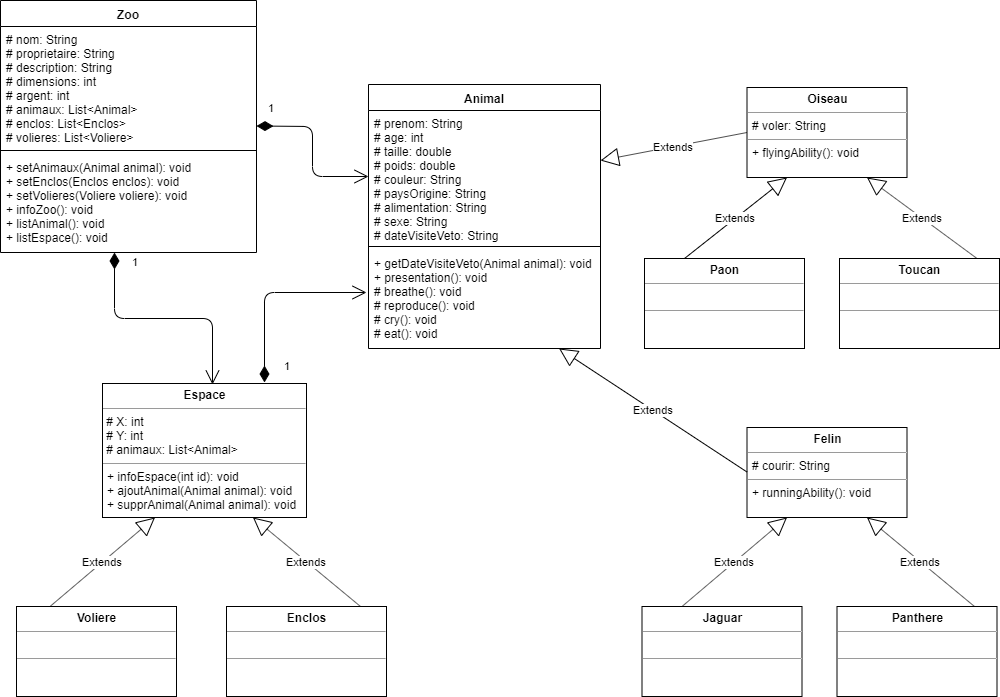

The diagram above was exported from draw.io. Its source (the exported page's mxGraphModel, read from the mxfile embedded in the PNG):
<mxGraphModel dx="1464" dy="748" grid="1" gridSize="10" guides="1" tooltips="1" connect="1" arrows="1" fold="1" page="1" pageScale="1" pageWidth="1100" pageHeight="850" background="#ffffff" math="0" shadow="0">
  <root>
    <mxCell id="0" />
    <mxCell id="1" parent="0" />
    <mxCell id="ldR6T5vxG5aVNDeBhTG2-125" value="&lt;p style=&quot;margin: 0px ; margin-top: 4px ; text-align: center&quot;&gt;&lt;b&gt;Felin&lt;/b&gt;&lt;/p&gt;&lt;hr size=&quot;1&quot;&gt;&lt;p style=&quot;margin: 0px ; margin-left: 4px&quot;&gt;# courir: String&lt;/p&gt;&lt;hr size=&quot;1&quot;&gt;&lt;p style=&quot;margin: 0px ; margin-left: 4px&quot;&gt;+ runningAbility(): void&lt;/p&gt;" style="verticalAlign=top;align=left;overflow=fill;fontSize=12;fontFamily=Helvetica;html=1;" parent="1" vertex="1">
      <mxGeometry x="830.5" y="504" width="160" height="90" as="geometry" />
    </mxCell>
    <mxCell id="ldR6T5vxG5aVNDeBhTG2-126" value="&lt;p style=&quot;margin: 4px 0px 0px&quot; align=&quot;center&quot;&gt;&lt;b&gt;Jaguar&lt;/b&gt;&lt;/p&gt;&lt;hr size=&quot;1&quot;&gt;&lt;p style=&quot;margin: 0px ; margin-left: 4px&quot;&gt;&lt;br&gt;&lt;/p&gt;&lt;hr size=&quot;1&quot;&gt;&lt;p style=&quot;margin: 0px ; margin-left: 4px&quot;&gt;&lt;br&gt;&lt;/p&gt;" style="verticalAlign=top;align=center;overflow=fill;fontSize=12;fontFamily=Helvetica;html=1;" parent="1" vertex="1">
      <mxGeometry x="725.5" y="683" width="160" height="90" as="geometry" />
    </mxCell>
    <mxCell id="ldR6T5vxG5aVNDeBhTG2-127" value="&lt;p style=&quot;margin: 0px ; margin-top: 4px ; text-align: center&quot;&gt;&lt;b&gt;Panthere&lt;/b&gt;&lt;/p&gt;&lt;hr size=&quot;1&quot;&gt;&lt;p style=&quot;margin: 0px ; margin-left: 4px&quot;&gt;&lt;br&gt;&lt;/p&gt;&lt;hr size=&quot;1&quot;&gt;&lt;p style=&quot;margin: 0px ; margin-left: 4px&quot;&gt;&lt;br&gt;&lt;/p&gt;" style="verticalAlign=top;align=left;overflow=fill;fontSize=12;fontFamily=Helvetica;html=1;" parent="1" vertex="1">
      <mxGeometry x="920.5" y="683" width="160" height="90" as="geometry" />
    </mxCell>
    <mxCell id="ldR6T5vxG5aVNDeBhTG2-130" value="Extends" style="endArrow=block;endSize=16;endFill=0;html=1;exitX=0.25;exitY=0;exitDx=0;exitDy=0;entryX=0.25;entryY=1;entryDx=0;entryDy=0;" parent="1" source="ldR6T5vxG5aVNDeBhTG2-126" target="ldR6T5vxG5aVNDeBhTG2-125" edge="1">
      <mxGeometry width="160" relative="1" as="geometry">
        <mxPoint x="626" y="586" as="sourcePoint" />
        <mxPoint x="786" y="586" as="targetPoint" />
      </mxGeometry>
    </mxCell>
    <mxCell id="ldR6T5vxG5aVNDeBhTG2-133" value="Extends" style="endArrow=block;endSize=16;endFill=0;html=1;entryX=0.75;entryY=1;entryDx=0;entryDy=0;" parent="1" target="ldR6T5vxG5aVNDeBhTG2-125" edge="1">
      <mxGeometry width="160" relative="1" as="geometry">
        <mxPoint x="1058" y="683" as="sourcePoint" />
        <mxPoint x="985.5" y="615.5" as="targetPoint" />
      </mxGeometry>
    </mxCell>
    <mxCell id="ldR6T5vxG5aVNDeBhTG2-134" value="&lt;p style=&quot;margin: 0px ; margin-top: 4px ; text-align: center&quot;&gt;&lt;b&gt;Oiseau&lt;/b&gt;&lt;br&gt;&lt;/p&gt;&lt;hr size=&quot;1&quot;&gt;&lt;p style=&quot;margin: 0px ; margin-left: 4px&quot;&gt;# voler: String&lt;/p&gt;&lt;hr size=&quot;1&quot;&gt;&lt;p style=&quot;margin: 0px ; margin-left: 4px&quot;&gt;+ flyingAbility(): void&lt;br&gt;&lt;/p&gt;" style="verticalAlign=top;align=left;overflow=fill;fontSize=12;fontFamily=Helvetica;html=1;" parent="1" vertex="1">
      <mxGeometry x="830.5" y="164" width="160" height="90" as="geometry" />
    </mxCell>
    <mxCell id="ldR6T5vxG5aVNDeBhTG2-135" value="&lt;p style=&quot;margin: 4px 0px 0px&quot; align=&quot;center&quot;&gt;&lt;b&gt;Paon&lt;/b&gt;&lt;/p&gt;&lt;hr size=&quot;1&quot;&gt;&lt;p style=&quot;margin: 0px ; margin-left: 4px&quot;&gt;&lt;br&gt;&lt;/p&gt;&lt;hr size=&quot;1&quot;&gt;&lt;p style=&quot;margin: 0px ; margin-left: 4px&quot;&gt;&lt;br&gt;&lt;/p&gt;" style="verticalAlign=top;align=center;overflow=fill;fontSize=12;fontFamily=Helvetica;html=1;" parent="1" vertex="1">
      <mxGeometry x="728" y="335" width="160" height="90" as="geometry" />
    </mxCell>
    <mxCell id="ldR6T5vxG5aVNDeBhTG2-136" value="&lt;p style=&quot;margin: 0px ; margin-top: 4px ; text-align: center&quot;&gt;&lt;b&gt;Toucan&lt;/b&gt;&lt;/p&gt;&lt;hr size=&quot;1&quot;&gt;&lt;p style=&quot;margin: 0px ; margin-left: 4px&quot;&gt;&lt;br&gt;&lt;/p&gt;&lt;hr size=&quot;1&quot;&gt;&lt;p style=&quot;margin: 0px ; margin-left: 4px&quot;&gt;&lt;br&gt;&lt;/p&gt;" style="verticalAlign=top;align=left;overflow=fill;fontSize=12;fontFamily=Helvetica;html=1;" parent="1" vertex="1">
      <mxGeometry x="923" y="335" width="160" height="90" as="geometry" />
    </mxCell>
    <mxCell id="ldR6T5vxG5aVNDeBhTG2-137" value="Extends" style="endArrow=block;endSize=16;endFill=0;html=1;exitX=0.25;exitY=0;exitDx=0;exitDy=0;entryX=0.25;entryY=1;entryDx=0;entryDy=0;" parent="1" target="ldR6T5vxG5aVNDeBhTG2-134" edge="1">
      <mxGeometry width="160" relative="1" as="geometry">
        <mxPoint x="768" y="335" as="sourcePoint" />
        <mxPoint x="828" y="267.5" as="targetPoint" />
      </mxGeometry>
    </mxCell>
    <mxCell id="ldR6T5vxG5aVNDeBhTG2-138" value="Extends" style="endArrow=block;endSize=16;endFill=0;html=1;entryX=0.75;entryY=1;entryDx=0;entryDy=0;" parent="1" target="ldR6T5vxG5aVNDeBhTG2-134" edge="1">
      <mxGeometry width="160" relative="1" as="geometry">
        <mxPoint x="1060.5" y="335" as="sourcePoint" />
        <mxPoint x="1083" y="267.5" as="targetPoint" />
      </mxGeometry>
    </mxCell>
    <mxCell id="ty5gQ0pMBh0rmYvS4ird-1" value="Animal" style="swimlane;fontStyle=1;align=center;verticalAlign=top;childLayout=stackLayout;horizontal=1;startSize=26;horizontalStack=0;resizeParent=1;resizeParentMax=0;resizeLast=0;collapsible=1;marginBottom=0;" vertex="1" parent="1">
      <mxGeometry x="452" y="161" width="232" height="264" as="geometry" />
    </mxCell>
    <mxCell id="ty5gQ0pMBh0rmYvS4ird-70" value="1" style="endArrow=open;html=1;endSize=12;startArrow=diamondThin;startSize=14;startFill=1;edgeStyle=orthogonalEdgeStyle;align=left;verticalAlign=bottom;entryX=0;entryY=0.5;entryDx=0;entryDy=0;" edge="1" parent="ty5gQ0pMBh0rmYvS4ird-1" target="ty5gQ0pMBh0rmYvS4ird-2">
      <mxGeometry x="-0.8776" y="10" relative="1" as="geometry">
        <mxPoint x="-112" y="41.5" as="sourcePoint" />
        <mxPoint x="48" y="41.5" as="targetPoint" />
        <mxPoint as="offset" />
      </mxGeometry>
    </mxCell>
    <mxCell id="ty5gQ0pMBh0rmYvS4ird-2" value="# prenom: String&#10;# age: int&#10;# taille: double&#10;# poids: double&#10;# couleur: String&#10;# paysOrigine: String&#10;# alimentation: String&#10;# sexe: String&#10;# dateVisiteVeto: String" style="text;strokeColor=none;fillColor=none;align=left;verticalAlign=top;spacingLeft=4;spacingRight=4;overflow=hidden;rotatable=0;points=[[0,0.5],[1,0.5]];portConstraint=eastwest;" vertex="1" parent="ty5gQ0pMBh0rmYvS4ird-1">
      <mxGeometry y="26" width="232" height="132" as="geometry" />
    </mxCell>
    <mxCell id="ty5gQ0pMBh0rmYvS4ird-3" value="" style="line;strokeWidth=1;fillColor=none;align=left;verticalAlign=middle;spacingTop=-1;spacingLeft=3;spacingRight=3;rotatable=0;labelPosition=right;points=[];portConstraint=eastwest;" vertex="1" parent="ty5gQ0pMBh0rmYvS4ird-1">
      <mxGeometry y="158" width="232" height="8" as="geometry" />
    </mxCell>
    <mxCell id="ty5gQ0pMBh0rmYvS4ird-4" value="+ getDateVisiteVeto(Animal animal): void&#10;+ presentation(): void&#10;# breathe(): void&#10;# reproduce(): void&#10;# cry(): void&#10;# eat(): void" style="text;strokeColor=none;fillColor=none;align=left;verticalAlign=top;spacingLeft=4;spacingRight=4;overflow=hidden;rotatable=0;points=[[0,0.5],[1,0.5]];portConstraint=eastwest;" vertex="1" parent="ty5gQ0pMBh0rmYvS4ird-1">
      <mxGeometry y="166" width="232" height="98" as="geometry" />
    </mxCell>
    <mxCell id="ty5gQ0pMBh0rmYvS4ird-19" value="&lt;p style=&quot;margin: 0px ; margin-top: 4px ; text-align: center&quot;&gt;&lt;b&gt;Enclos&lt;/b&gt;&lt;/p&gt;&lt;hr size=&quot;1&quot;&gt;&lt;p style=&quot;margin: 0px ; margin-left: 4px&quot;&gt;&lt;/p&gt;&amp;nbsp;&lt;hr size=&quot;1&quot;&gt;&lt;p style=&quot;margin: 0px ; margin-left: 4px&quot;&gt;&lt;br&gt;&lt;/p&gt;" style="verticalAlign=top;align=left;overflow=fill;fontSize=12;fontFamily=Helvetica;html=1;" vertex="1" parent="1">
      <mxGeometry x="310" y="683" width="160" height="90" as="geometry" />
    </mxCell>
    <mxCell id="ty5gQ0pMBh0rmYvS4ird-20" value="&lt;p style=&quot;margin: 0px ; margin-top: 4px ; text-align: center&quot;&gt;&lt;b&gt;Voliere&lt;/b&gt;&lt;/p&gt;&lt;hr size=&quot;1&quot;&gt;&lt;p style=&quot;margin: 0px ; margin-left: 4px&quot;&gt;&lt;br&gt;&lt;/p&gt;&lt;hr size=&quot;1&quot;&gt;&lt;p style=&quot;margin: 0px ; margin-left: 4px&quot;&gt;&lt;br&gt;&lt;/p&gt;" style="verticalAlign=top;align=left;overflow=fill;fontSize=12;fontFamily=Helvetica;html=1;" vertex="1" parent="1">
      <mxGeometry x="100" y="683" width="160" height="90" as="geometry" />
    </mxCell>
    <mxCell id="ty5gQ0pMBh0rmYvS4ird-21" value="&lt;p style=&quot;margin: 0px ; margin-top: 4px ; text-align: center&quot;&gt;&lt;b&gt;Espace&lt;/b&gt;&lt;/p&gt;&lt;hr size=&quot;1&quot;&gt;&lt;p style=&quot;margin: 0px ; margin-left: 4px&quot;&gt;&lt;/p&gt;&amp;nbsp;# X: int&lt;br&gt;&amp;nbsp;# Y: int&lt;br&gt;&amp;nbsp;# animaux: List&amp;lt;Animal&amp;gt;&lt;br&gt;&lt;hr size=&quot;1&quot;&gt;&lt;p style=&quot;margin: 0px ; margin-left: 4px&quot;&gt;+ infoEspace(int id): void&lt;br&gt;&lt;/p&gt;&lt;p style=&quot;margin: 0px ; margin-left: 4px&quot;&gt;+ ajoutAnimal(Animal animal): void&lt;br&gt;&lt;/p&gt;&lt;p style=&quot;margin: 0px ; margin-left: 4px&quot;&gt;+ supprAnimal(Animal animal): void&lt;br&gt;&lt;/p&gt;" style="verticalAlign=top;align=left;overflow=fill;fontSize=12;fontFamily=Helvetica;html=1;" vertex="1" parent="1">
      <mxGeometry x="186" y="460" width="204" height="134" as="geometry" />
    </mxCell>
    <mxCell id="ty5gQ0pMBh0rmYvS4ird-22" value="Extends" style="endArrow=block;endSize=16;endFill=0;html=1;exitX=0.25;exitY=0;exitDx=0;exitDy=0;entryX=0.25;entryY=1;entryDx=0;entryDy=0;" edge="1" parent="1">
      <mxGeometry width="160" relative="1" as="geometry">
        <mxPoint x="133.5" y="683" as="sourcePoint" />
        <mxPoint x="238.5" y="594" as="targetPoint" />
      </mxGeometry>
    </mxCell>
    <mxCell id="ty5gQ0pMBh0rmYvS4ird-23" value="Extends" style="endArrow=block;endSize=16;endFill=0;html=1;entryX=0.75;entryY=1;entryDx=0;entryDy=0;" edge="1" parent="1">
      <mxGeometry width="160" relative="1" as="geometry">
        <mxPoint x="444" y="683" as="sourcePoint" />
        <mxPoint x="336.5" y="594" as="targetPoint" />
      </mxGeometry>
    </mxCell>
    <mxCell id="ty5gQ0pMBh0rmYvS4ird-63" value="Extends" style="endArrow=block;endSize=16;endFill=0;html=1;" edge="1" parent="1" target="ty5gQ0pMBh0rmYvS4ird-4">
      <mxGeometry width="160" relative="1" as="geometry">
        <mxPoint x="830.5" y="548.5" as="sourcePoint" />
        <mxPoint x="686" y="427" as="targetPoint" />
      </mxGeometry>
    </mxCell>
    <mxCell id="ty5gQ0pMBh0rmYvS4ird-64" value="Extends" style="endArrow=block;endSize=16;endFill=0;html=1;entryX=1;entryY=0.379;entryDx=0;entryDy=0;entryPerimeter=0;" edge="1" parent="1" target="ty5gQ0pMBh0rmYvS4ird-2">
      <mxGeometry width="160" relative="1" as="geometry">
        <mxPoint x="830.5" y="209" as="sourcePoint" />
        <mxPoint x="642.5652173913045" y="85.5" as="targetPoint" />
      </mxGeometry>
    </mxCell>
    <mxCell id="ty5gQ0pMBh0rmYvS4ird-65" value="Zoo" style="swimlane;fontStyle=1;align=center;verticalAlign=top;childLayout=stackLayout;horizontal=1;startSize=26;horizontalStack=0;resizeParent=1;resizeParentMax=0;resizeLast=0;collapsible=1;marginBottom=0;" vertex="1" parent="1">
      <mxGeometry x="84" y="77" width="256" height="252" as="geometry" />
    </mxCell>
    <mxCell id="ty5gQ0pMBh0rmYvS4ird-66" value="# nom: String&#10;# proprietaire: String&#10;# description: String&#10;# dimensions: int&#10;# argent: int&#10;# animaux: List&lt;Animal&gt;&#10;# enclos: List&lt;Enclos&gt;&#10;# volieres: List&lt;Voliere&gt;" style="text;strokeColor=none;fillColor=none;align=left;verticalAlign=top;spacingLeft=4;spacingRight=4;overflow=hidden;rotatable=0;points=[[0,0.5],[1,0.5]];portConstraint=eastwest;" vertex="1" parent="ty5gQ0pMBh0rmYvS4ird-65">
      <mxGeometry y="26" width="256" height="120" as="geometry" />
    </mxCell>
    <mxCell id="ty5gQ0pMBh0rmYvS4ird-67" value="" style="line;strokeWidth=1;fillColor=none;align=left;verticalAlign=middle;spacingTop=-1;spacingLeft=3;spacingRight=3;rotatable=0;labelPosition=right;points=[];portConstraint=eastwest;" vertex="1" parent="ty5gQ0pMBh0rmYvS4ird-65">
      <mxGeometry y="146" width="256" height="8" as="geometry" />
    </mxCell>
    <mxCell id="ty5gQ0pMBh0rmYvS4ird-68" value="+ setAnimaux(Animal animal): void&#10;+ setEnclos(Enclos enclos): void&#10;+ setVolieres(Voliere voliere): void&#10;+ infoZoo(): void&#10;+ listAnimal(): void&#10;+ listEspace(): void" style="text;strokeColor=none;fillColor=none;align=left;verticalAlign=top;spacingLeft=4;spacingRight=4;overflow=hidden;rotatable=0;points=[[0,0.5],[1,0.5]];portConstraint=eastwest;" vertex="1" parent="ty5gQ0pMBh0rmYvS4ird-65">
      <mxGeometry y="154" width="256" height="98" as="geometry" />
    </mxCell>
    <mxCell id="ty5gQ0pMBh0rmYvS4ird-69" value="1" style="endArrow=open;html=1;endSize=12;startArrow=diamondThin;startSize=14;startFill=1;edgeStyle=orthogonalEdgeStyle;align=left;verticalAlign=bottom;entryX=0.539;entryY=0.007;entryDx=0;entryDy=0;entryPerimeter=0;" edge="1" parent="ty5gQ0pMBh0rmYvS4ird-65" target="ty5gQ0pMBh0rmYvS4ird-21">
      <mxGeometry x="-0.287" y="48" relative="1" as="geometry">
        <mxPoint x="114" y="252" as="sourcePoint" />
        <mxPoint x="274" y="252" as="targetPoint" />
        <mxPoint as="offset" />
      </mxGeometry>
    </mxCell>
    <mxCell id="ty5gQ0pMBh0rmYvS4ird-71" value="1" style="endArrow=open;html=1;endSize=12;startArrow=diamondThin;startSize=14;startFill=1;edgeStyle=orthogonalEdgeStyle;align=left;verticalAlign=bottom;exitX=0.794;exitY=-0.007;exitDx=0;exitDy=0;exitPerimeter=0;entryX=-0.009;entryY=0.429;entryDx=0;entryDy=0;entryPerimeter=0;" edge="1" parent="1" source="ty5gQ0pMBh0rmYvS4ird-21" target="ty5gQ0pMBh0rmYvS4ird-4">
      <mxGeometry x="0.125" y="-82" relative="1" as="geometry">
        <mxPoint x="334" y="442.5" as="sourcePoint" />
        <mxPoint x="430" y="365" as="targetPoint" />
        <mxPoint as="offset" />
      </mxGeometry>
    </mxCell>
  </root>
</mxGraphModel>